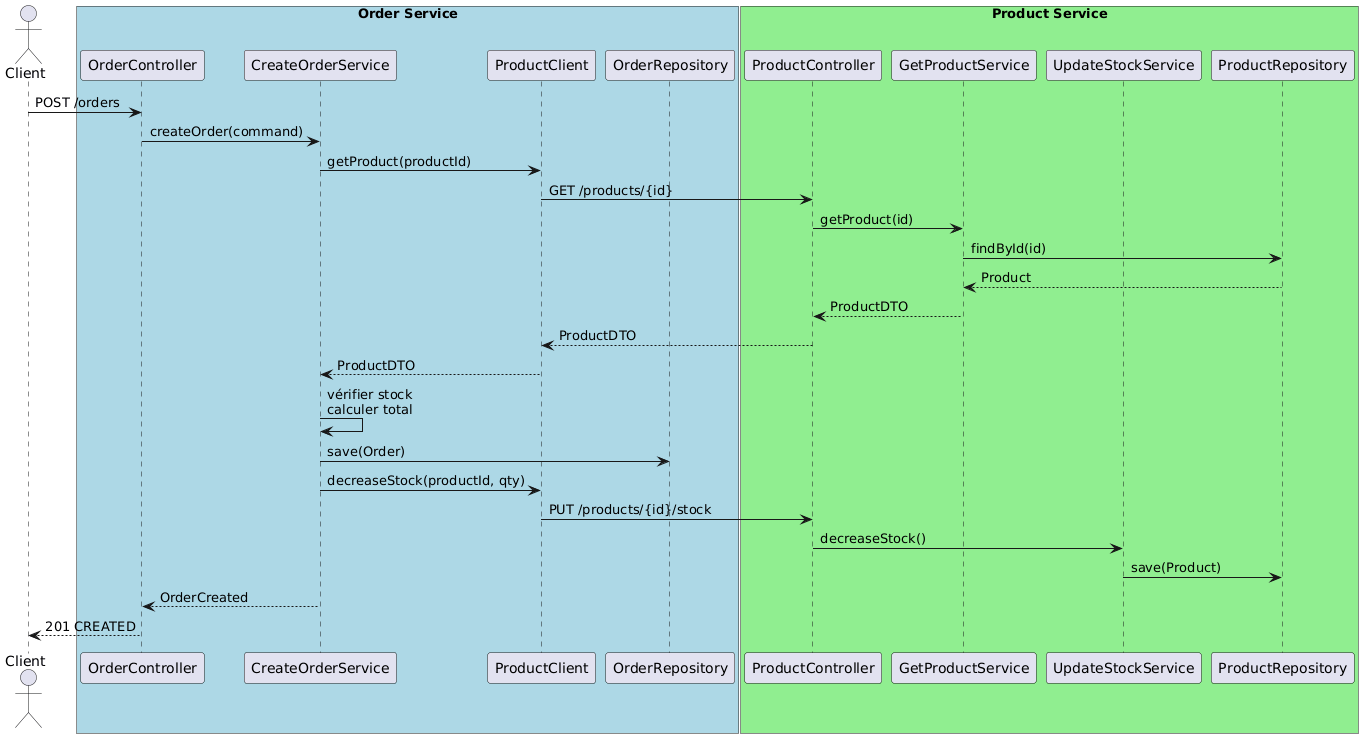

The diagram above was rendered by PlantUML. Its source (embedded in the PNG):
@startuml
actor Client

box "Order Service" #LightBlue
    participant OrderController
    participant CreateOrderService
    participant ProductClient
    participant OrderRepository
end box

box "Product Service" #LightGreen
    participant ProductController
    participant GetProductService
    participant UpdateStockService
    participant ProductRepository
end box

Client -> OrderController : POST /orders
OrderController -> CreateOrderService : createOrder(command)

CreateOrderService -> ProductClient : getProduct(productId)
ProductClient -> ProductController : GET /products/{id}

ProductController -> GetProductService : getProduct(id)
GetProductService -> ProductRepository : findById(id)
ProductRepository --> GetProductService : Product
GetProductService --> ProductController : ProductDTO
ProductController --> ProductClient : ProductDTO
ProductClient --> CreateOrderService : ProductDTO

CreateOrderService -> CreateOrderService : vérifier stock\ncalculer total
CreateOrderService -> OrderRepository : save(Order)

CreateOrderService -> ProductClient : decreaseStock(productId, qty)
ProductClient -> ProductController : PUT /products/{id}/stock
ProductController -> UpdateStockService : decreaseStock()
UpdateStockService -> ProductRepository : save(Product)

CreateOrderService --> OrderController : OrderCreated
OrderController --> Client : 201 CREATED
@enduml